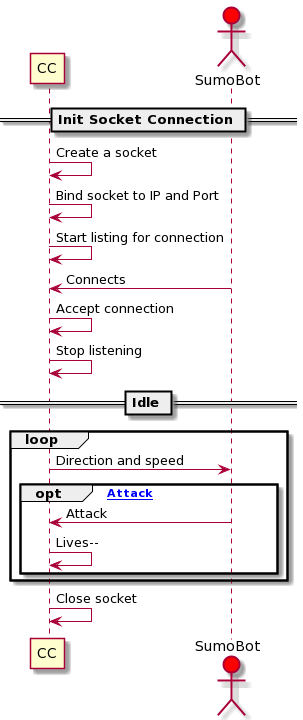

The diagram above was rendered by PlantUML. Its source (embedded in the PNG):
@startuml
participant CC
actor SumoBot #red

== Init Socket Connection ==

CC -> CC : Create a socket
CC -> CC : Bind socket to IP and Port
CC -> CC : Start listing for connection
SumoBot -> CC : Connects
CC -> CC : Accept connection
CC -> CC : Stop listening

== Idle ==
loop
    CC -> SumoBot : Direction and speed 
    opt [Attack]
        SumoBot -> CC : Attack
        CC -> CC : Lives--
    end
end
CC -> CC : Close socket
@enduml